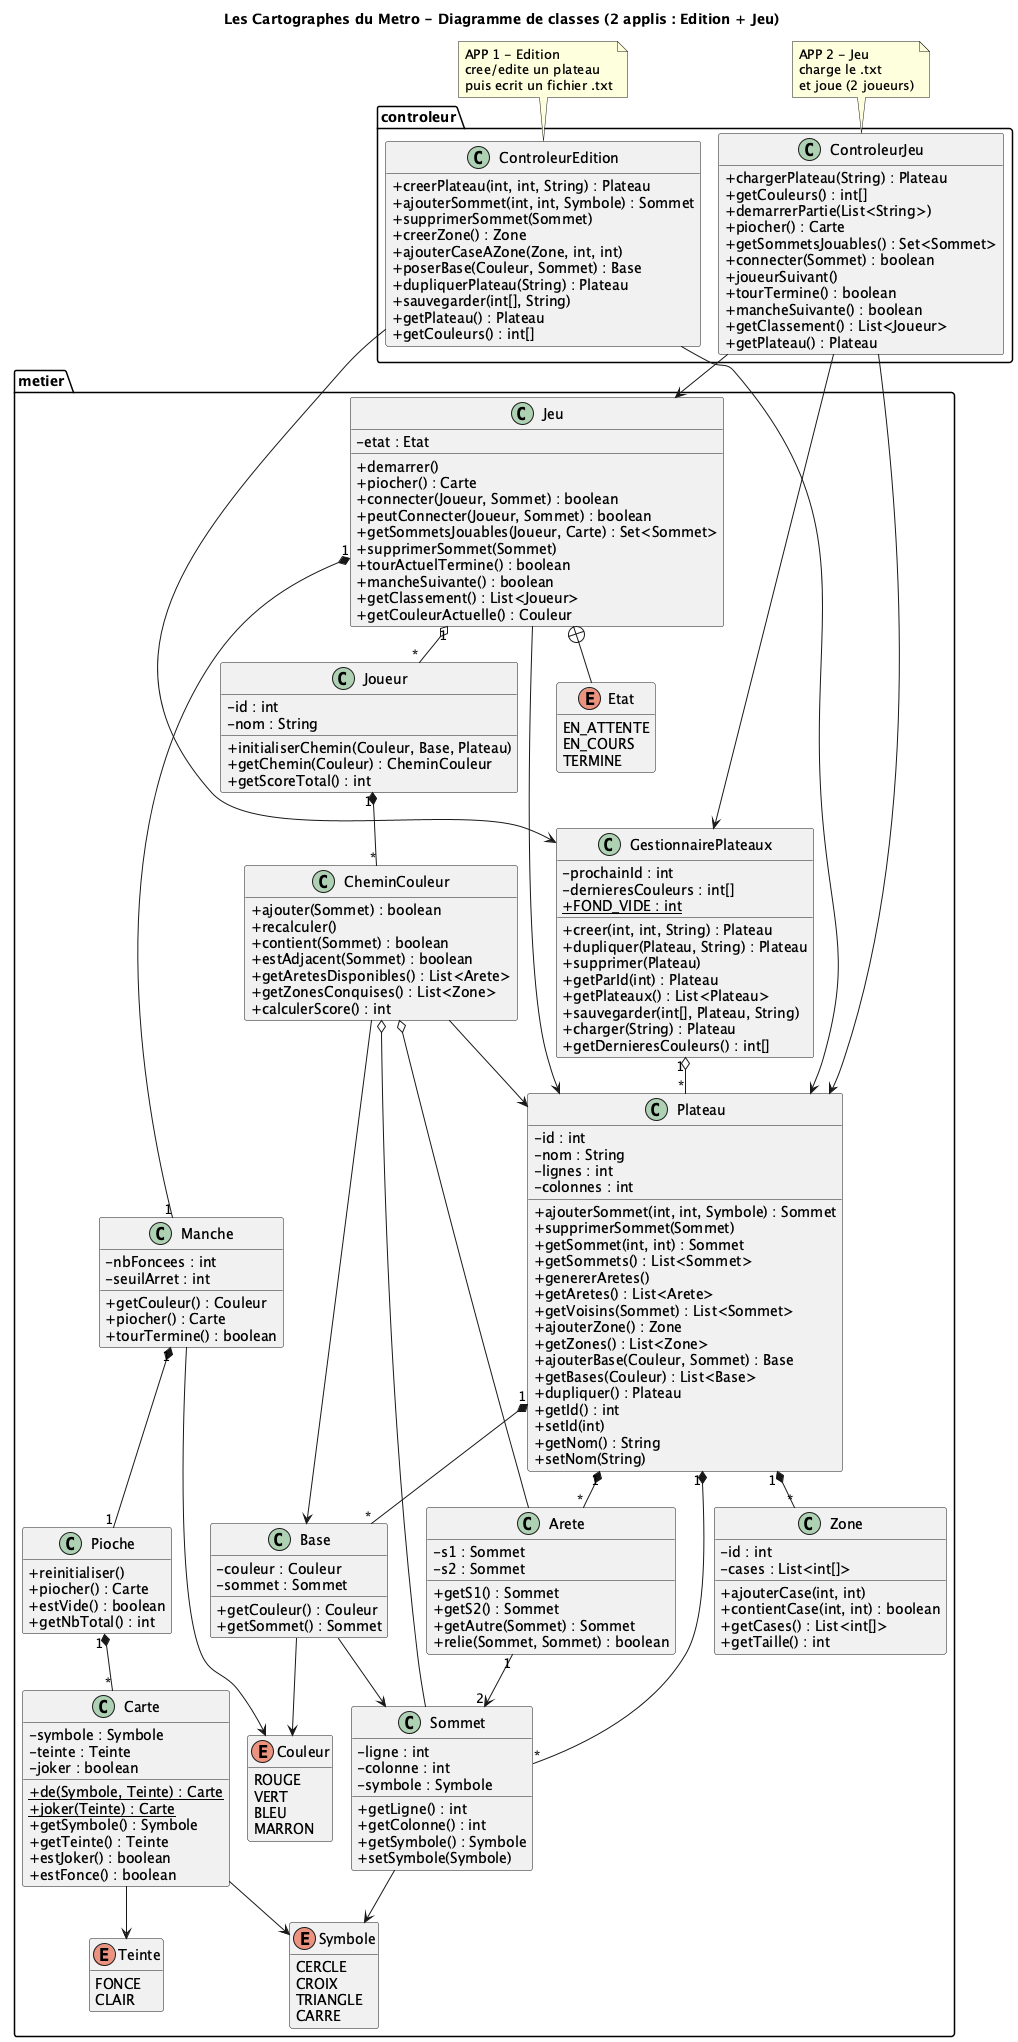

The diagram above was rendered by PlantUML. Its source (embedded in the PNG):
@startuml Cartographes-du-Metro
!pragma layout smetana
title Les Cartographes du Metro - Diagramme de classes (2 applis : Edition + Jeu)

skinparam classAttributeIconSize 0
hide empty members

' ===================== METIER (PARTAGE) =====================
package metier <<Folder>> {

enum Symbole {
  CERCLE
  CROIX
  TRIANGLE
  CARRE
}

enum Couleur {
  ROUGE
  VERT
  BLEU
  MARRON
}

enum Teinte {
  FONCE
  CLAIR
}

class Sommet {
  - ligne : int
  - colonne : int
  - symbole : Symbole
  + getLigne() : int
  + getColonne() : int
  + getSymbole() : Symbole
  + setSymbole(Symbole)
}

class Arete {
  - s1 : Sommet
  - s2 : Sommet
  + getS1() : Sommet
  + getS2() : Sommet
  + getAutre(Sommet) : Sommet
  + relie(Sommet, Sommet) : boolean
}

class Zone {
  - id : int
  - cases : List<int[]>
  + ajouterCase(int, int)
  + contientCase(int, int) : boolean
  + getCases() : List<int[]>
  + getTaille() : int
}

class Base {
  - couleur : Couleur
  - sommet : Sommet
  + getCouleur() : Couleur
  + getSommet() : Sommet
}

class Plateau {
  - id : int
  - nom : String
  - lignes : int
  - colonnes : int
  + ajouterSommet(int, int, Symbole) : Sommet
  + supprimerSommet(Sommet)
  + getSommet(int, int) : Sommet
  + getSommets() : List<Sommet>
  + genererAretes()
  + getAretes() : List<Arete>
  + getVoisins(Sommet) : List<Sommet>
  + ajouterZone() : Zone
  + getZones() : List<Zone>
  + ajouterBase(Couleur, Sommet) : Base
  + getBases(Couleur) : List<Base>
  + dupliquer() : Plateau
  + getId() : int
  + setId(int)
  + getNom() : String
  + setNom(String)
}

class GestionnairePlateaux {
  - prochainId : int
  - dernieresCouleurs : int[]
  + {static} FOND_VIDE : int
  + creer(int, int, String) : Plateau
  + dupliquer(Plateau, String) : Plateau
  + supprimer(Plateau)
  + getParId(int) : Plateau
  + getPlateaux() : List<Plateau>
  + sauvegarder(int[], Plateau, String)
  + charger(String) : Plateau
  + getDernieresCouleurs() : int[]
}

class Carte {
  - symbole : Symbole
  - teinte : Teinte
  - joker : boolean
  + {static} de(Symbole, Teinte) : Carte
  + {static} joker(Teinte) : Carte
  + getSymbole() : Symbole
  + getTeinte() : Teinte
  + estJoker() : boolean
  + estFonce() : boolean
}

class Pioche {
  + reinitialiser()
  + piocher() : Carte
  + estVide() : boolean
  + getNbTotal() : int
}

class Manche {
  - nbFoncees : int
  - seuilArret : int
  + getCouleur() : Couleur
  + piocher() : Carte
  + tourTermine() : boolean
}

class CheminCouleur {
  + ajouter(Sommet) : boolean
  + recalculer()
  + contient(Sommet) : boolean
  + estAdjacent(Sommet) : boolean
  + getAretesDisponibles() : List<Arete>
  + getZonesConquises() : List<Zone>
  + calculerScore() : int
}

class Joueur {
  - id : int
  - nom : String
  + initialiserChemin(Couleur, Base, Plateau)
  + getChemin(Couleur) : CheminCouleur
  + getScoreTotal() : int
}

class Jeu {
  - etat : Etat
  + demarrer()
  + piocher() : Carte
  + connecter(Joueur, Sommet) : boolean
  + peutConnecter(Joueur, Sommet) : boolean
  + getSommetsJouables(Joueur, Carte) : Set<Sommet>
  + supprimerSommet(Sommet)
  + tourActuelTermine() : boolean
  + mancheSuivante() : boolean
  + getClassement() : List<Joueur>
  + getCouleurActuelle() : Couleur
}

enum Etat {
  EN_ATTENTE
  EN_COURS
  TERMINE
}
}

' ===================== CONTROLEURS (1 par appli) =====================
package controleur <<Folder>> {

class ControleurEdition {
  + creerPlateau(int, int, String) : Plateau
  + ajouterSommet(int, int, Symbole) : Sommet
  + supprimerSommet(Sommet)
  + creerZone() : Zone
  + ajouterCaseAZone(Zone, int, int)
  + poserBase(Couleur, Sommet) : Base
  + dupliquerPlateau(String) : Plateau
  + sauvegarder(int[], String)
  + getPlateau() : Plateau
  + getCouleurs() : int[]
}

class ControleurJeu {
  + chargerPlateau(String) : Plateau
  + getCouleurs() : int[]
  + demarrerPartie(List<String>)
  + piocher() : Carte
  + getSommetsJouables() : Set<Sommet>
  + connecter(Sommet) : boolean
  + joueurSuivant()
  + tourTermine() : boolean
  + mancheSuivante() : boolean
  + getClassement() : List<Joueur>
  + getPlateau() : Plateau
}
}

note top of ControleurEdition : APP 1 - Edition\ncree/edite un plateau\npuis ecrit un fichier .txt
note top of ControleurJeu : APP 2 - Jeu\ncharge le .txt\net joue (2 joueurs)

' ===================== RELATIONS =====================

' Composition du plateau
Plateau "1" *-- "*" Sommet
Plateau "1" *-- "*" Arete
Plateau "1" *-- "*" Zone
Plateau "1" *-- "*" Base

Arete "1" --> "2" Sommet
Base --> Sommet
Base --> Couleur
Sommet --> Symbole

' Cartes
Carte --> Symbole
Carte --> Teinte
Pioche "1" *-- "*" Carte
Manche "1" *-- "1" Pioche
Manche --> Couleur

' Reseau d'un joueur
CheminCouleur --> Plateau
CheminCouleur --> Base
CheminCouleur o-- Sommet
CheminCouleur o-- Arete

' Joueur / Jeu
Joueur "1" *-- "*" CheminCouleur
Jeu --> Plateau
Jeu "1" o-- "*" Joueur
Jeu "1" *-- "1" Manche
Jeu +-- Etat

' Gestion & controleurs
GestionnairePlateaux "1" o-- "*" Plateau

ControleurEdition --> GestionnairePlateaux
ControleurEdition --> Plateau

ControleurJeu --> GestionnairePlateaux
ControleurJeu --> Plateau
ControleurJeu --> Jeu

@enduml